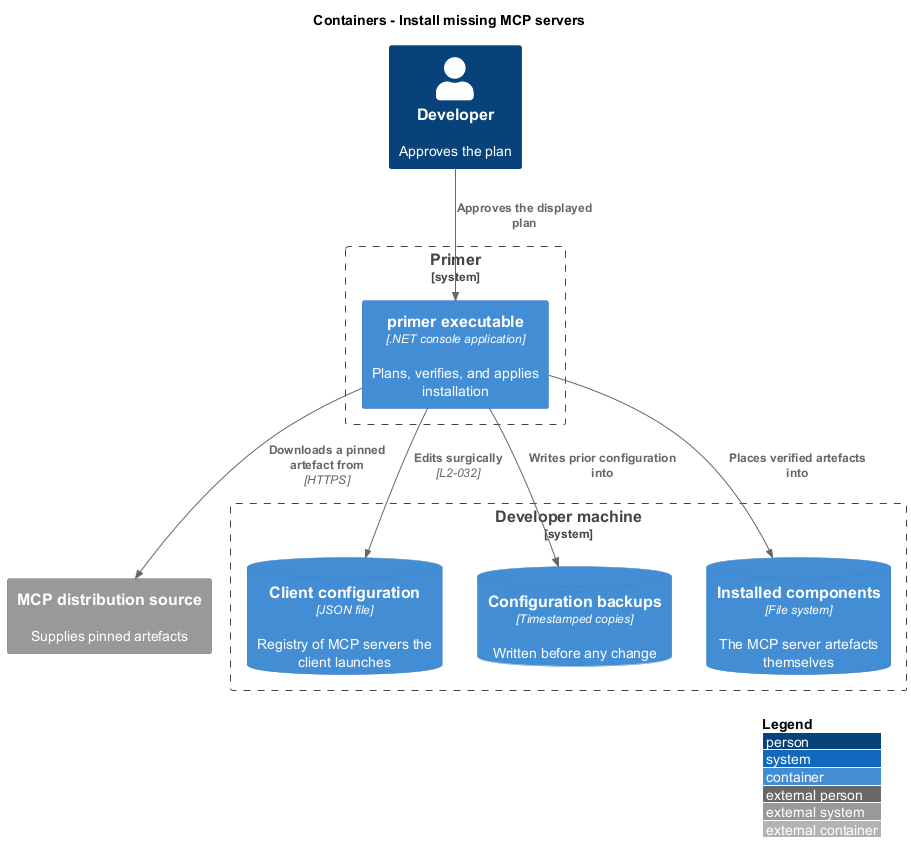

The diagram above was rendered by PlantUML. Its source (embedded in the PNG):
@startuml
!include <C4/C4_Container>
LAYOUT_WITH_LEGEND()
title Containers - Install missing MCP servers

Person(dev, "Developer", "Approves the plan")

System_Boundary(primer, "Primer") {
  Container(exe, "primer executable", ".NET console application", "Plans, verifies, and applies installation")
}

System_Boundary(machine, "Developer machine") {
  ContainerDb(clientcfg, "Client configuration", "JSON file", "Registry of MCP servers the client launches")
  ContainerDb(backups, "Configuration backups", "Timestamped copies", "Written before any change")
  ContainerDb(installed, "Installed components", "File system", "The MCP server artefacts themselves")
}

System_Ext(distribution, "MCP distribution source", "Supplies pinned artefacts")

Rel(dev, exe, "Approves the displayed plan")
Rel(exe, distribution, "Downloads a pinned artefact from", "HTTPS")
Rel(exe, backups, "Writes prior configuration into")
Rel(exe, clientcfg, "Edits surgically", "L2-032")
Rel(exe, installed, "Places verified artefacts into")
@enduml